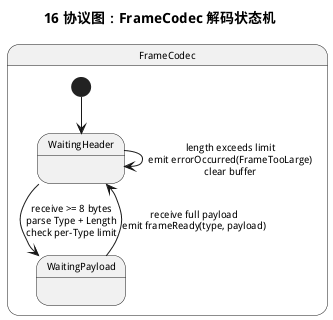

The diagram above was rendered by PlantUML. Its source (embedded in the PNG):
@startuml
title 16 协议图：FrameCodec 解码状态机
skinparam defaultFontSize 10

state "FrameCodec" as Codec {
  [*] --> WaitingHeader
  WaitingHeader --> WaitingPayload : receive >= 8 bytes\nparse Type + Length\ncheck per-Type limit
  WaitingPayload --> WaitingHeader : receive full payload\nemit frameReady(type, payload)
  WaitingHeader --> WaitingHeader : length exceeds limit\nemit errorOccurred(FrameTooLarge)\nclear buffer
}
@enduml